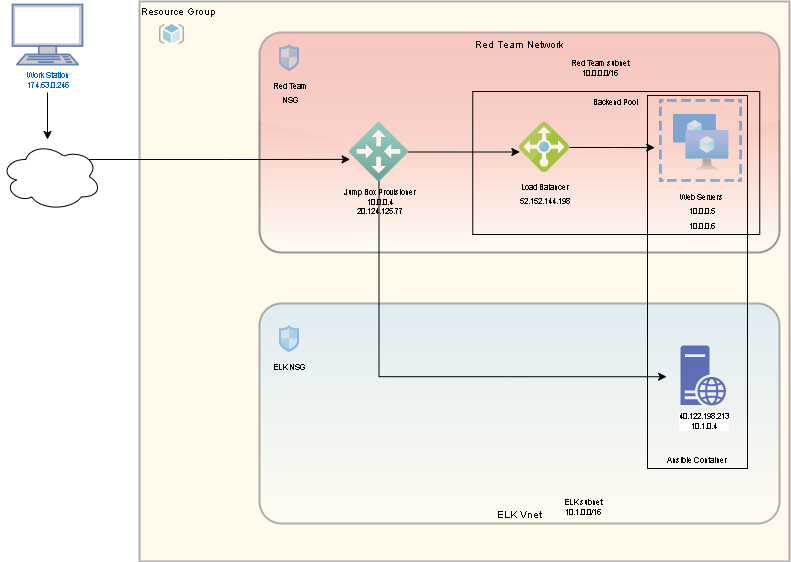

The diagram above was exported from draw.io. Its source (the exported page's mxGraphModel, read from the mxfile embedded in the PNG):
<mxGraphModel dx="1038" dy="1924" grid="0" gridSize="10" guides="1" tooltips="1" connect="1" arrows="1" fold="1" page="1" pageScale="0.75" pageWidth="1100" pageHeight="850" background="none" math="0" shadow="0">
  <root>
    <mxCell id="0" />
    <mxCell id="Fa-gt0rKkpJRAJXARcnj-27" value="top layer" parent="0" />
    <mxCell id="ULaaMmPTd8aOu-5f8ivT-25" value="Resource Group" style="fontStyle=0;verticalAlign=top;align=left;spacingTop=-2;rounded=0;whiteSpace=wrap;html=1;strokeWidth=2;container=1;collapsible=0;expand=0;recursiveResize=0;labelBackgroundColor=none;fontSize=10;opacity=40;fillColor=#FFF2CC;strokeColor=#36393d;gradientColor=none;gradientDirection=west;" parent="Fa-gt0rKkpJRAJXARcnj-27" vertex="1">
      <mxGeometry x="147" y="-1243" width="650" height="560" as="geometry" />
    </mxCell>
    <mxCell id="ULaaMmPTd8aOu-5f8ivT-16" value="ELK Vnet" style="rounded=1;arcSize=10;strokeColor=#000000;fillColor=#99CCFF;strokeWidth=2;labelBackgroundColor=none;fontSize=10;opacity=30;fontColor=#000000;gradientColor=#ffffff;verticalAlign=bottom;shadow=0;glass=0;" parent="ULaaMmPTd8aOu-5f8ivT-25" vertex="1">
      <mxGeometry x="120" y="302" width="520" height="220" as="geometry" />
    </mxCell>
    <mxCell id="ULaaMmPTd8aOu-5f8ivT-14" value="Red Team Network" style="rounded=1;arcSize=10;strokeColor=#000000;fillColor=#E02D2D;strokeWidth=2;labelBackgroundColor=none;fontSize=10;opacity=40;fontColor=#000000;gradientColor=#ffffff;verticalAlign=top;shadow=0;glass=1;sketch=0;align=center;" parent="ULaaMmPTd8aOu-5f8ivT-25" vertex="1">
      <mxGeometry x="120" y="31" width="520" height="220" as="geometry" />
    </mxCell>
    <mxCell id="ULaaMmPTd8aOu-5f8ivT-15" value="&lt;font style=&quot;font-size: 8px&quot;&gt;Red Team&lt;br&gt;&amp;nbsp;NSG&lt;/font&gt;" style="sketch=0;aspect=fixed;html=1;points=[];align=center;image;fontSize=12;image=img/lib/mscae/Network_Security_Groups_Classic.svg;labelBackgroundColor=none;strokeColor=#190033;strokeWidth=2;opacity=40;" parent="ULaaMmPTd8aOu-5f8ivT-25" vertex="1">
      <mxGeometry x="140" y="42.97" width="20" height="27.03" as="geometry" />
    </mxCell>
    <mxCell id="ULaaMmPTd8aOu-5f8ivT-46" style="edgeStyle=orthogonalEdgeStyle;rounded=0;orthogonalLoop=1;jettySize=auto;html=1;entryX=0.007;entryY=0.59;entryDx=0;entryDy=0;entryPerimeter=0;fontSize=8;fontColor=#000000;" parent="ULaaMmPTd8aOu-5f8ivT-25" source="Fa-gt0rKkpJRAJXARcnj-9" target="ULaaMmPTd8aOu-5f8ivT-29" edge="1">
      <mxGeometry relative="1" as="geometry" />
    </mxCell>
    <mxCell id="zL6-xFJXLQ4sgnN_P6do-10" style="edgeStyle=orthogonalEdgeStyle;rounded=0;orthogonalLoop=1;jettySize=auto;html=1;entryX=0.191;entryY=0.754;entryDx=0;entryDy=0;entryPerimeter=0;fontSize=8;" parent="ULaaMmPTd8aOu-5f8ivT-25" source="Fa-gt0rKkpJRAJXARcnj-9" target="zL6-xFJXLQ4sgnN_P6do-9" edge="1">
      <mxGeometry relative="1" as="geometry">
        <Array as="points">
          <mxPoint x="240" y="375" />
        </Array>
      </mxGeometry>
    </mxCell>
    <mxCell id="Fa-gt0rKkpJRAJXARcnj-9" value="&lt;font style=&quot;font-size: 8px;&quot;&gt;Jump Box Provisioner&lt;br style=&quot;font-size: 8px;&quot;&gt;10.0.0.4&lt;br style=&quot;font-size: 8px;&quot;&gt;20.124.125.77&lt;/font&gt;" style="aspect=fixed;html=1;points=[];align=center;image;fontSize=8;image=img/lib/azure2/other/Local_Network_Gateways.svg;sketch=0;rounded=0;labelBackgroundColor=none;opacity=70;" parent="ULaaMmPTd8aOu-5f8ivT-25" vertex="1">
      <mxGeometry x="210" y="121" width="59" height="59" as="geometry" />
    </mxCell>
    <mxCell id="ULaaMmPTd8aOu-5f8ivT-34" value="&lt;font style=&quot;font-size: 8px&quot;&gt;Web Servers&lt;br&gt;10.0.0.5&lt;br&gt;10.0.0.6&lt;/font&gt;" style="aspect=fixed;html=1;points=[];align=center;image;fontSize=12;image=img/lib/azure2/compute/Availability_Sets.svg;labelBackgroundColor=none;strokeColor=#000000;strokeWidth=2;fillColor=#CC0000;gradientColor=#ffffff;opacity=50;imageBorder=none;" parent="ULaaMmPTd8aOu-5f8ivT-25" vertex="1">
      <mxGeometry x="520" y="98" width="83" height="83" as="geometry" />
    </mxCell>
    <mxCell id="ULaaMmPTd8aOu-5f8ivT-47" style="edgeStyle=orthogonalEdgeStyle;rounded=0;orthogonalLoop=1;jettySize=auto;html=1;entryX=-0.057;entryY=0.58;entryDx=0;entryDy=0;entryPerimeter=0;fontSize=8;fontColor=#000000;" parent="ULaaMmPTd8aOu-5f8ivT-25" source="ULaaMmPTd8aOu-5f8ivT-29" target="ULaaMmPTd8aOu-5f8ivT-34" edge="1">
      <mxGeometry relative="1" as="geometry" />
    </mxCell>
    <mxCell id="ULaaMmPTd8aOu-5f8ivT-29" value="&lt;font style=&quot;font-size: 8px&quot;&gt;Load Balancer&lt;br&gt;&lt;span id=&quot;docs-internal-guid-86ec835d-7fff-5500-5167-3a9c8ecf4115&quot;&gt;&lt;span style=&quot;font-family: arial; vertical-align: baseline;&quot;&gt;52.152.144.198&lt;/span&gt;&lt;/span&gt;&lt;/font&gt;" style="sketch=0;aspect=fixed;html=1;points=[];align=center;image;fontSize=12;image=img/lib/mscae/Load_Balancer_feature.svg;labelBackgroundColor=none;strokeColor=#190033;strokeWidth=2;opacity=70;" parent="ULaaMmPTd8aOu-5f8ivT-25" vertex="1">
      <mxGeometry x="380" y="121" width="50" height="50" as="geometry" />
    </mxCell>
    <mxCell id="ULaaMmPTd8aOu-5f8ivT-38" value="40.122.198.213&lt;br&gt;10.1.0.4" style="sketch=0;aspect=fixed;pointerEvents=1;shadow=0;dashed=0;html=1;strokeColor=none;labelPosition=center;verticalLabelPosition=bottom;verticalAlign=top;align=center;fillColor=#00188D;shape=mxgraph.mscae.enterprise.web_server;labelBackgroundColor=#FFFFFF;fontSize=8;fontColor=#000000;opacity=60;" parent="ULaaMmPTd8aOu-5f8ivT-25" vertex="1">
      <mxGeometry x="541" y="344" width="45.6" height="60" as="geometry" />
    </mxCell>
    <mxCell id="ULaaMmPTd8aOu-5f8ivT-40" value="" style="sketch=0;aspect=fixed;html=1;points=[];align=center;image;fontSize=12;image=img/lib/mscae/ResourceGroup.svg;labelBackgroundColor=none;fontColor=#000000;strokeColor=#000000;strokeWidth=2;fillColor=#CC0000;gradientColor=#ffffff;opacity=60;" parent="ULaaMmPTd8aOu-5f8ivT-25" vertex="1">
      <mxGeometry x="20" y="22.97" width="25" height="20" as="geometry" />
    </mxCell>
    <mxCell id="ULaaMmPTd8aOu-5f8ivT-21" value="&lt;span style=&quot;&quot;&gt;&lt;font style=&quot;font-size: 8px&quot;&gt;ELK NSG&lt;/font&gt;&lt;/span&gt;" style="sketch=0;aspect=fixed;html=1;points=[];align=center;image;fontSize=12;image=img/lib/mscae/Network_Security_Groups_Classic.svg;labelBackgroundColor=none;strokeColor=#190033;strokeWidth=2;opacity=40;" parent="ULaaMmPTd8aOu-5f8ivT-25" vertex="1">
      <mxGeometry x="140" y="324" width="20" height="27.03" as="geometry" />
    </mxCell>
    <mxCell id="zL6-xFJXLQ4sgnN_P6do-2" value="ELK subnet&lt;br&gt;10.1.0.0/16" style="rounded=0;whiteSpace=wrap;html=1;fontSize=8;strokeColor=none;fillColor=none;" parent="ULaaMmPTd8aOu-5f8ivT-25" vertex="1">
      <mxGeometry x="415" y="490.51" width="58" height="31.49" as="geometry" />
    </mxCell>
    <mxCell id="zL6-xFJXLQ4sgnN_P6do-3" value="Red Team subnet&lt;br&gt;10.0.0.0/16" style="rounded=0;whiteSpace=wrap;html=1;fontSize=8;shadow=0;strokeColor=none;fillColor=none;" parent="ULaaMmPTd8aOu-5f8ivT-25" vertex="1">
      <mxGeometry x="426" y="53" width="69.5" height="27" as="geometry" />
    </mxCell>
    <mxCell id="zL6-xFJXLQ4sgnN_P6do-6" value="Backend Pool" style="rounded=0;whiteSpace=wrap;html=1;shadow=0;fontSize=8;fillColor=none;verticalAlign=top;" parent="ULaaMmPTd8aOu-5f8ivT-25" vertex="1">
      <mxGeometry x="333.25" y="90" width="287" height="143" as="geometry" />
    </mxCell>
    <mxCell id="zL6-xFJXLQ4sgnN_P6do-9" value="Ansible Container" style="rounded=0;whiteSpace=wrap;html=1;shadow=0;fontSize=8;fillColor=none;verticalAlign=bottom;" parent="ULaaMmPTd8aOu-5f8ivT-25" vertex="1">
      <mxGeometry x="508" y="94" width="100" height="373" as="geometry" />
    </mxCell>
    <mxCell id="ULaaMmPTd8aOu-5f8ivT-43" style="edgeStyle=orthogonalEdgeStyle;rounded=0;orthogonalLoop=1;jettySize=auto;html=1;fontSize=8;fontColor=#000000;" parent="Fa-gt0rKkpJRAJXARcnj-27" edge="1">
      <mxGeometry relative="1" as="geometry">
        <mxPoint x="55" y="-1152" as="sourcePoint" />
        <mxPoint x="55" y="-1105" as="targetPoint" />
      </mxGeometry>
    </mxCell>
    <mxCell id="zL6-xFJXLQ4sgnN_P6do-5" style="edgeStyle=orthogonalEdgeStyle;rounded=0;orthogonalLoop=1;jettySize=auto;html=1;exitX=0.88;exitY=0.25;exitDx=0;exitDy=0;exitPerimeter=0;entryX=0.01;entryY=0.625;entryDx=0;entryDy=0;entryPerimeter=0;fontSize=8;" parent="Fa-gt0rKkpJRAJXARcnj-27" source="zL6-xFJXLQ4sgnN_P6do-4" target="Fa-gt0rKkpJRAJXARcnj-9" edge="1">
      <mxGeometry relative="1" as="geometry" />
    </mxCell>
    <mxCell id="zL6-xFJXLQ4sgnN_P6do-4" value="" style="ellipse;shape=cloud;whiteSpace=wrap;html=1;shadow=0;fontSize=8;fillColor=none;" parent="Fa-gt0rKkpJRAJXARcnj-27" vertex="1">
      <mxGeometry x="8" y="-1102" width="101" height="68" as="geometry" />
    </mxCell>
    <mxCell id="Fa-gt0rKkpJRAJXARcnj-24" value="Container" parent="0" />
    <mxCell id="Fa-gt0rKkpJRAJXARcnj-25" value="Network Security Group" parent="0" />
    <mxCell id="Fa-gt0rKkpJRAJXARcnj-26" value="Resource Group" parent="0" />
    <mxCell id="1" parent="0" />
    <mxCell id="Fa-gt0rKkpJRAJXARcnj-15" value="Work Station&lt;br style=&quot;font-size: 8px;&quot;&gt;174.63.0.246" style="fontColor=#0066CC;verticalAlign=top;verticalLabelPosition=bottom;labelPosition=center;align=center;html=1;outlineConnect=0;fillColor=#CCCCCC;strokeColor=#6881B3;gradientColor=none;gradientDirection=north;strokeWidth=2;shape=mxgraph.networks.terminal;sketch=0;fontFamily=Helvetica;fontSize=8;" parent="1" vertex="1">
      <mxGeometry x="20" y="-1240" width="70" height="60" as="geometry" />
    </mxCell>
  </root>
</mxGraphModel>